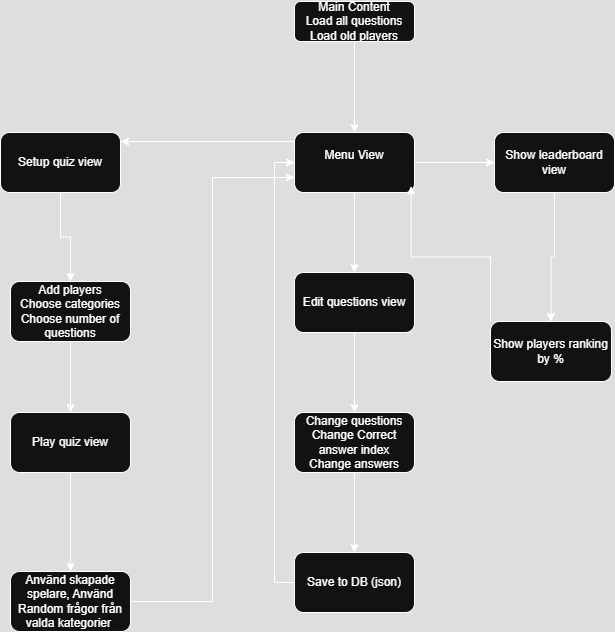

The diagram above was exported from draw.io. Its source (the exported page's mxGraphModel, read from the mxfile embedded in the PNG):
<mxGraphModel dx="786" dy="450" grid="1" gridSize="10" guides="1" tooltips="1" connect="1" arrows="1" fold="1" page="1" pageScale="1" pageWidth="827" pageHeight="1169" math="0" shadow="0">
  <root>
    <mxCell id="WIyWlLk6GJQsqaUBKTNV-0" />
    <mxCell id="WIyWlLk6GJQsqaUBKTNV-1" parent="WIyWlLk6GJQsqaUBKTNV-0" />
    <mxCell id="mrWguBAmRUIxYUjMDIFD-3" value="" style="edgeStyle=orthogonalEdgeStyle;rounded=0;orthogonalLoop=1;jettySize=auto;html=1;" edge="1" parent="WIyWlLk6GJQsqaUBKTNV-1" source="WIyWlLk6GJQsqaUBKTNV-3" target="mrWguBAmRUIxYUjMDIFD-2">
      <mxGeometry relative="1" as="geometry" />
    </mxCell>
    <mxCell id="WIyWlLk6GJQsqaUBKTNV-3" value="Main Content&lt;br&gt;Load all questions&lt;div&gt;Load old players&lt;/div&gt;" style="rounded=1;whiteSpace=wrap;html=1;fontSize=12;glass=0;strokeWidth=1;shadow=0;" parent="WIyWlLk6GJQsqaUBKTNV-1" vertex="1">
      <mxGeometry x="354" y="10" width="120" height="40" as="geometry" />
    </mxCell>
    <mxCell id="mrWguBAmRUIxYUjMDIFD-8" value="" style="edgeStyle=orthogonalEdgeStyle;rounded=0;orthogonalLoop=1;jettySize=auto;html=1;" edge="1" parent="WIyWlLk6GJQsqaUBKTNV-1" source="mrWguBAmRUIxYUjMDIFD-2" target="mrWguBAmRUIxYUjMDIFD-7">
      <mxGeometry relative="1" as="geometry">
        <Array as="points">
          <mxPoint x="200" y="150" />
          <mxPoint x="200" y="150" />
        </Array>
      </mxGeometry>
    </mxCell>
    <mxCell id="mrWguBAmRUIxYUjMDIFD-12" value="" style="edgeStyle=orthogonalEdgeStyle;rounded=0;orthogonalLoop=1;jettySize=auto;html=1;" edge="1" parent="WIyWlLk6GJQsqaUBKTNV-1" source="mrWguBAmRUIxYUjMDIFD-2" target="mrWguBAmRUIxYUjMDIFD-11">
      <mxGeometry relative="1" as="geometry" />
    </mxCell>
    <mxCell id="mrWguBAmRUIxYUjMDIFD-14" value="" style="edgeStyle=orthogonalEdgeStyle;rounded=0;orthogonalLoop=1;jettySize=auto;html=1;" edge="1" parent="WIyWlLk6GJQsqaUBKTNV-1" source="mrWguBAmRUIxYUjMDIFD-2" target="mrWguBAmRUIxYUjMDIFD-13">
      <mxGeometry relative="1" as="geometry" />
    </mxCell>
    <mxCell id="mrWguBAmRUIxYUjMDIFD-2" value="&lt;div&gt;&lt;br&gt;&lt;/div&gt;&lt;div&gt;&lt;br&gt;&lt;/div&gt;&lt;div&gt;&lt;br&gt;&lt;/div&gt;Menu View&lt;div&gt;&lt;br&gt;&lt;/div&gt;&lt;div&gt;&lt;br&gt;&lt;/div&gt;&lt;div&gt;&lt;br&gt;&lt;/div&gt;&lt;div&gt;&lt;br&gt;&lt;/div&gt;" style="whiteSpace=wrap;html=1;rounded=1;glass=0;strokeWidth=1;shadow=0;" vertex="1" parent="WIyWlLk6GJQsqaUBKTNV-1">
      <mxGeometry x="354" y="141" width="120" height="60" as="geometry" />
    </mxCell>
    <mxCell id="mrWguBAmRUIxYUjMDIFD-20" value="" style="edgeStyle=orthogonalEdgeStyle;rounded=0;orthogonalLoop=1;jettySize=auto;html=1;" edge="1" parent="WIyWlLk6GJQsqaUBKTNV-1" source="mrWguBAmRUIxYUjMDIFD-7" target="mrWguBAmRUIxYUjMDIFD-19">
      <mxGeometry relative="1" as="geometry" />
    </mxCell>
    <mxCell id="mrWguBAmRUIxYUjMDIFD-7" value="&lt;div&gt;Setup quiz view&lt;/div&gt;" style="whiteSpace=wrap;html=1;rounded=1;glass=0;strokeWidth=1;shadow=0;" vertex="1" parent="WIyWlLk6GJQsqaUBKTNV-1">
      <mxGeometry x="60" y="141" width="120" height="60" as="geometry" />
    </mxCell>
    <mxCell id="mrWguBAmRUIxYUjMDIFD-16" value="" style="edgeStyle=orthogonalEdgeStyle;rounded=0;orthogonalLoop=1;jettySize=auto;html=1;" edge="1" parent="WIyWlLk6GJQsqaUBKTNV-1" source="mrWguBAmRUIxYUjMDIFD-11" target="mrWguBAmRUIxYUjMDIFD-15">
      <mxGeometry relative="1" as="geometry" />
    </mxCell>
    <mxCell id="mrWguBAmRUIxYUjMDIFD-11" value="&lt;div&gt;Edit questions view&lt;/div&gt;" style="whiteSpace=wrap;html=1;rounded=1;glass=0;strokeWidth=1;shadow=0;" vertex="1" parent="WIyWlLk6GJQsqaUBKTNV-1">
      <mxGeometry x="354" y="281" width="120" height="60" as="geometry" />
    </mxCell>
    <mxCell id="mrWguBAmRUIxYUjMDIFD-24" value="" style="edgeStyle=orthogonalEdgeStyle;rounded=0;orthogonalLoop=1;jettySize=auto;html=1;" edge="1" parent="WIyWlLk6GJQsqaUBKTNV-1" source="mrWguBAmRUIxYUjMDIFD-13" target="mrWguBAmRUIxYUjMDIFD-23">
      <mxGeometry relative="1" as="geometry" />
    </mxCell>
    <mxCell id="mrWguBAmRUIxYUjMDIFD-13" value="&lt;div&gt;Show leaderboard view&lt;/div&gt;" style="whiteSpace=wrap;html=1;rounded=1;glass=0;strokeWidth=1;shadow=0;" vertex="1" parent="WIyWlLk6GJQsqaUBKTNV-1">
      <mxGeometry x="554" y="141" width="120" height="60" as="geometry" />
    </mxCell>
    <mxCell id="mrWguBAmRUIxYUjMDIFD-27" value="" style="edgeStyle=orthogonalEdgeStyle;rounded=0;orthogonalLoop=1;jettySize=auto;html=1;" edge="1" parent="WIyWlLk6GJQsqaUBKTNV-1" source="mrWguBAmRUIxYUjMDIFD-15" target="mrWguBAmRUIxYUjMDIFD-26">
      <mxGeometry relative="1" as="geometry" />
    </mxCell>
    <mxCell id="mrWguBAmRUIxYUjMDIFD-15" value="Change questions&lt;div&gt;Change Correct answer index&lt;/div&gt;&lt;div&gt;Change answers&lt;/div&gt;" style="whiteSpace=wrap;html=1;rounded=1;glass=0;strokeWidth=1;shadow=0;" vertex="1" parent="WIyWlLk6GJQsqaUBKTNV-1">
      <mxGeometry x="354" y="421" width="120" height="60" as="geometry" />
    </mxCell>
    <mxCell id="mrWguBAmRUIxYUjMDIFD-22" value="" style="edgeStyle=orthogonalEdgeStyle;rounded=0;orthogonalLoop=1;jettySize=auto;html=1;" edge="1" parent="WIyWlLk6GJQsqaUBKTNV-1" source="mrWguBAmRUIxYUjMDIFD-19" target="mrWguBAmRUIxYUjMDIFD-21">
      <mxGeometry relative="1" as="geometry" />
    </mxCell>
    <mxCell id="mrWguBAmRUIxYUjMDIFD-19" value="&lt;div&gt;Add players&lt;/div&gt;&lt;div&gt;Choose categories&lt;/div&gt;&lt;div&gt;Choose number of questions&lt;/div&gt;" style="whiteSpace=wrap;html=1;rounded=1;glass=0;strokeWidth=1;shadow=0;" vertex="1" parent="WIyWlLk6GJQsqaUBKTNV-1">
      <mxGeometry x="70" y="290" width="120" height="60" as="geometry" />
    </mxCell>
    <mxCell id="mrWguBAmRUIxYUjMDIFD-31" value="" style="edgeStyle=orthogonalEdgeStyle;rounded=0;orthogonalLoop=1;jettySize=auto;html=1;" edge="1" parent="WIyWlLk6GJQsqaUBKTNV-1" source="mrWguBAmRUIxYUjMDIFD-21" target="mrWguBAmRUIxYUjMDIFD-30">
      <mxGeometry relative="1" as="geometry" />
    </mxCell>
    <mxCell id="mrWguBAmRUIxYUjMDIFD-21" value="&lt;div&gt;Play quiz view&lt;/div&gt;" style="whiteSpace=wrap;html=1;rounded=1;glass=0;strokeWidth=1;shadow=0;" vertex="1" parent="WIyWlLk6GJQsqaUBKTNV-1">
      <mxGeometry x="70" y="421" width="120" height="60" as="geometry" />
    </mxCell>
    <mxCell id="mrWguBAmRUIxYUjMDIFD-23" value="&lt;div&gt;Show players ranking by %&lt;/div&gt;" style="whiteSpace=wrap;html=1;rounded=1;glass=0;strokeWidth=1;shadow=0;" vertex="1" parent="WIyWlLk6GJQsqaUBKTNV-1">
      <mxGeometry x="550" y="330" width="121" height="60" as="geometry" />
    </mxCell>
    <mxCell id="mrWguBAmRUIxYUjMDIFD-25" style="edgeStyle=orthogonalEdgeStyle;rounded=0;orthogonalLoop=1;jettySize=auto;html=1;exitX=0;exitY=0;exitDx=0;exitDy=0;entryX=0.972;entryY=0.894;entryDx=0;entryDy=0;entryPerimeter=0;" edge="1" parent="WIyWlLk6GJQsqaUBKTNV-1" source="mrWguBAmRUIxYUjMDIFD-23" target="mrWguBAmRUIxYUjMDIFD-2">
      <mxGeometry relative="1" as="geometry" />
    </mxCell>
    <mxCell id="mrWguBAmRUIxYUjMDIFD-29" style="edgeStyle=orthogonalEdgeStyle;rounded=0;orthogonalLoop=1;jettySize=auto;html=1;exitX=0;exitY=0.5;exitDx=0;exitDy=0;entryX=0;entryY=0.5;entryDx=0;entryDy=0;" edge="1" parent="WIyWlLk6GJQsqaUBKTNV-1" source="mrWguBAmRUIxYUjMDIFD-26" target="mrWguBAmRUIxYUjMDIFD-2">
      <mxGeometry relative="1" as="geometry">
        <mxPoint x="320" y="190" as="targetPoint" />
      </mxGeometry>
    </mxCell>
    <mxCell id="mrWguBAmRUIxYUjMDIFD-26" value="Save to DB (json)" style="whiteSpace=wrap;html=1;rounded=1;glass=0;strokeWidth=1;shadow=0;" vertex="1" parent="WIyWlLk6GJQsqaUBKTNV-1">
      <mxGeometry x="354" y="561" width="120" height="60" as="geometry" />
    </mxCell>
    <mxCell id="mrWguBAmRUIxYUjMDIFD-36" style="edgeStyle=orthogonalEdgeStyle;rounded=0;orthogonalLoop=1;jettySize=auto;html=1;exitX=1;exitY=0.5;exitDx=0;exitDy=0;entryX=0;entryY=0.75;entryDx=0;entryDy=0;" edge="1" parent="WIyWlLk6GJQsqaUBKTNV-1" source="mrWguBAmRUIxYUjMDIFD-30" target="mrWguBAmRUIxYUjMDIFD-2">
      <mxGeometry relative="1" as="geometry">
        <mxPoint x="260" y="170" as="targetPoint" />
      </mxGeometry>
    </mxCell>
    <mxCell id="mrWguBAmRUIxYUjMDIFD-30" value="Använd skapade spelare, Använd Random frågor från valda kategorier&amp;nbsp;" style="whiteSpace=wrap;html=1;rounded=1;glass=0;strokeWidth=1;shadow=0;" vertex="1" parent="WIyWlLk6GJQsqaUBKTNV-1">
      <mxGeometry x="70" y="580" width="120" height="60" as="geometry" />
    </mxCell>
  </root>
</mxGraphModel>